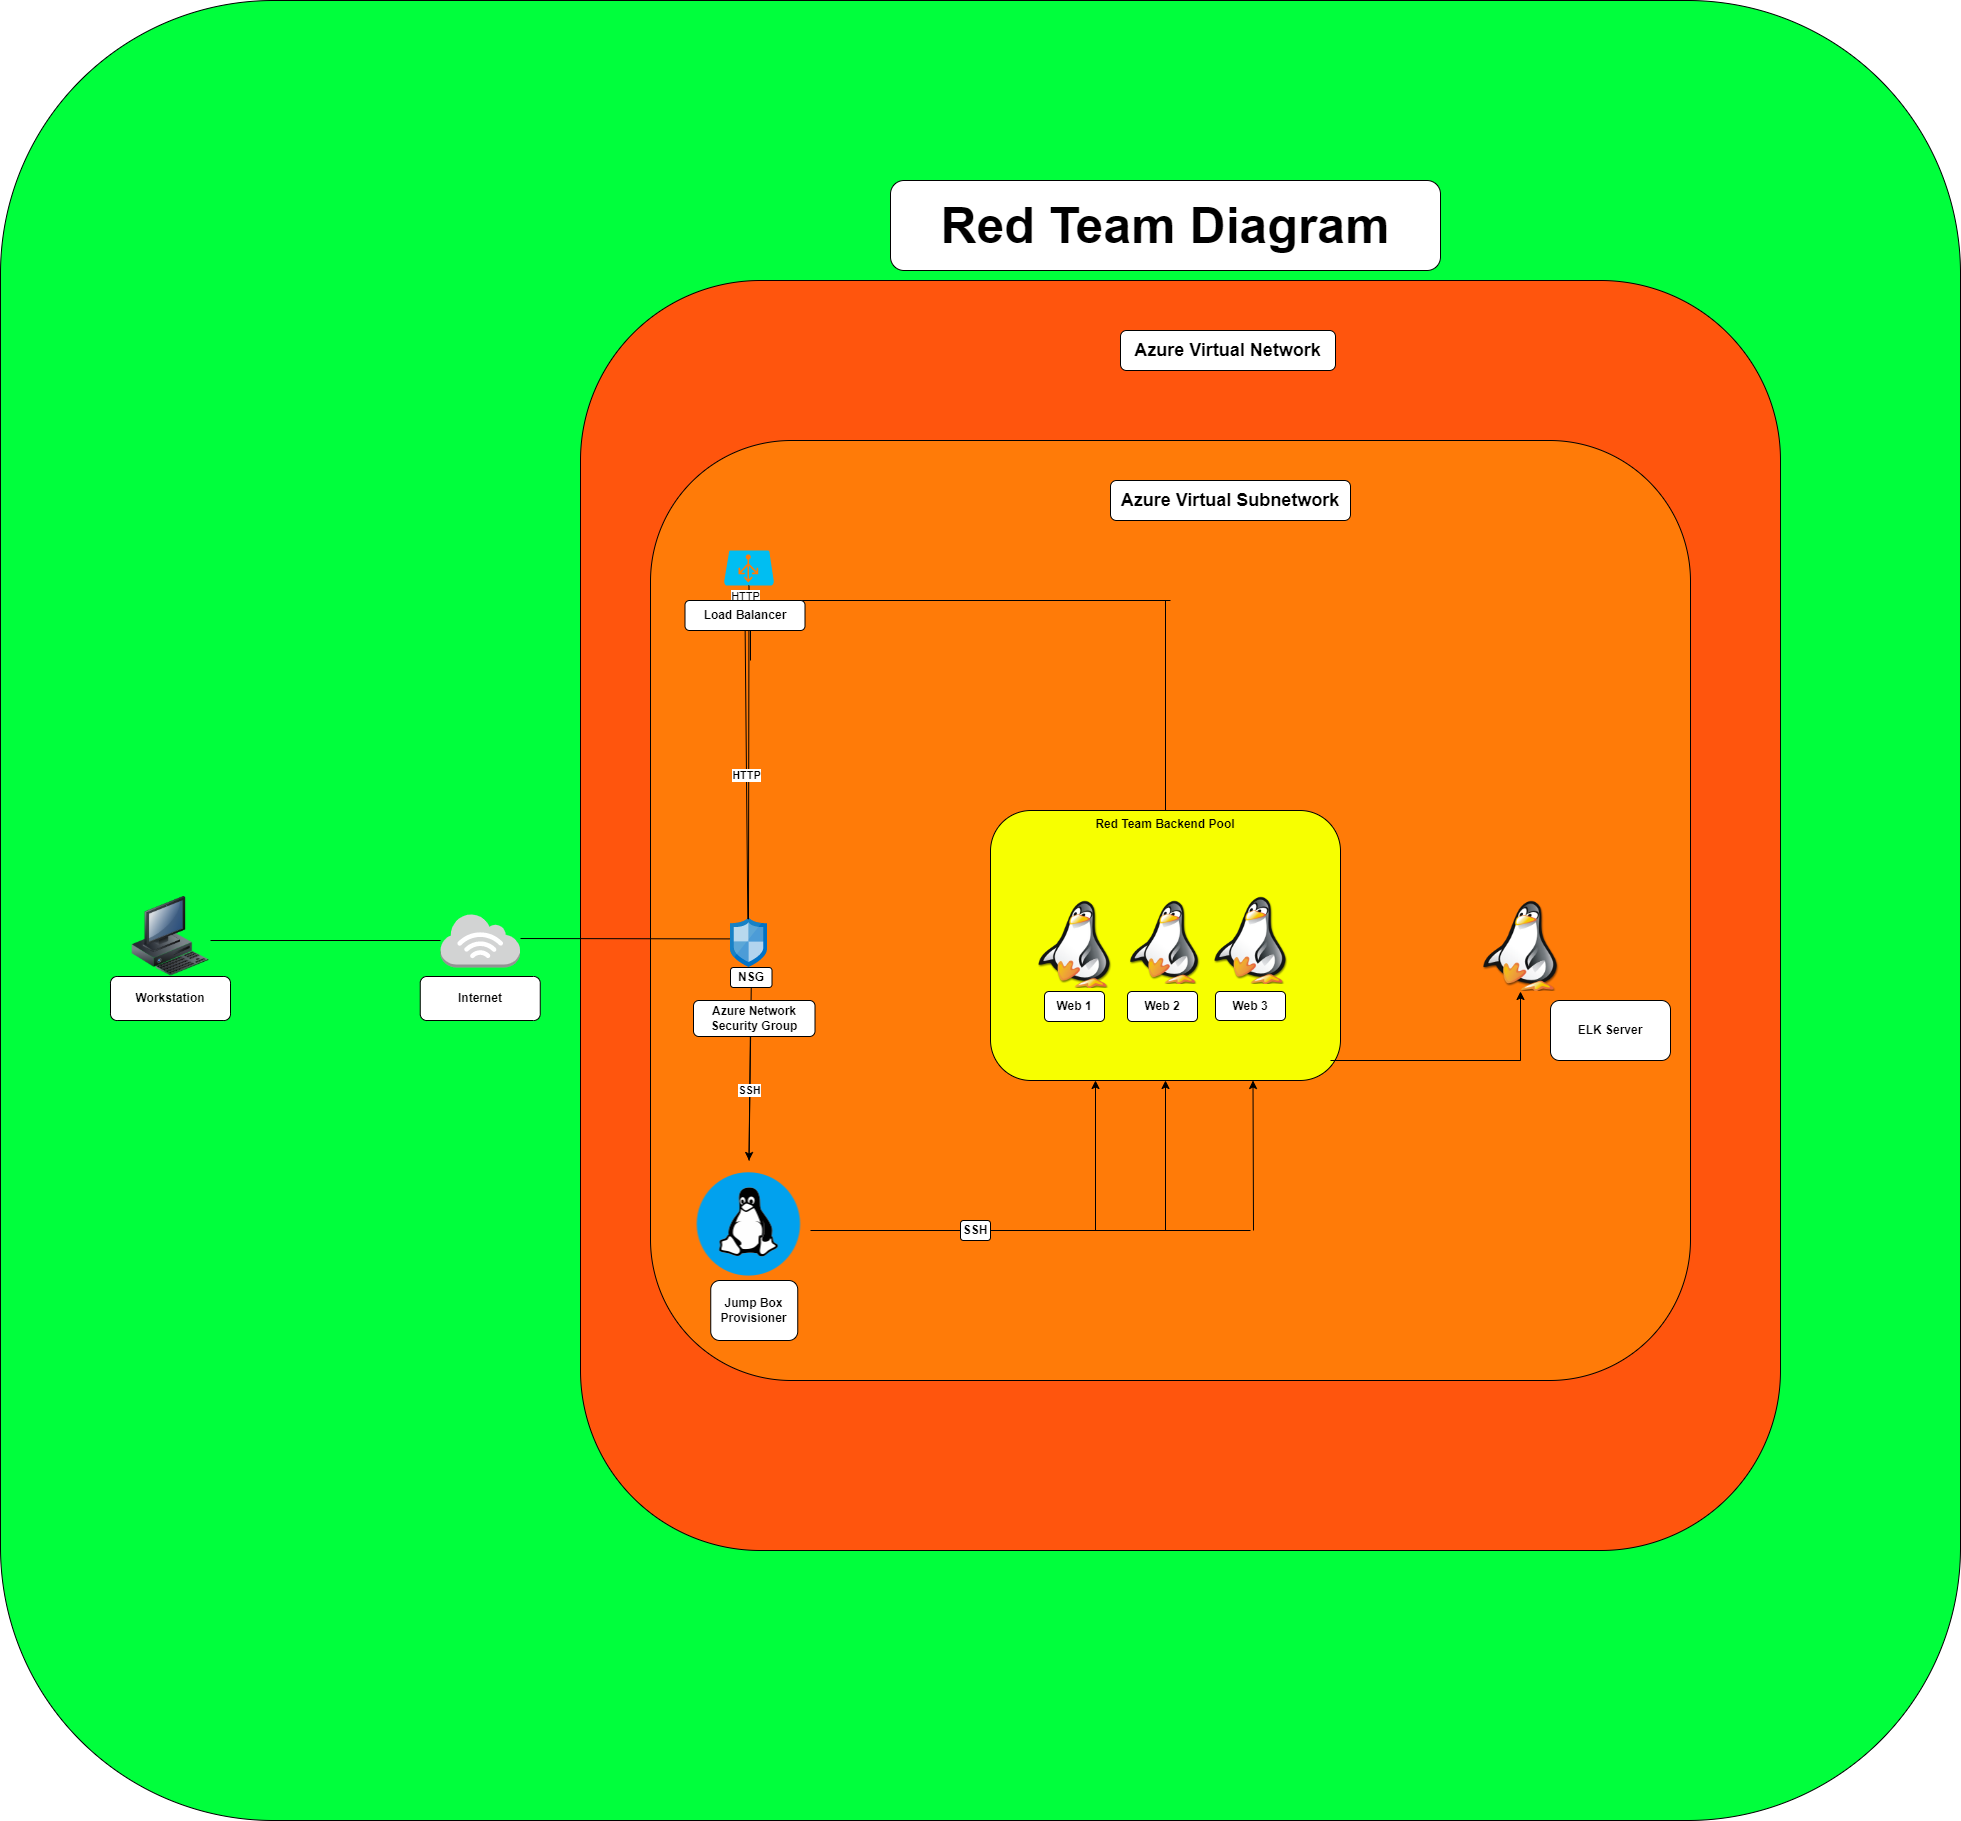

The diagram above was exported from draw.io. Its source (the exported page's mxGraphModel, read from the mxfile embedded in the PNG):
<mxGraphModel dx="1723" dy="1697" grid="1" gridSize="10" guides="1" tooltips="1" connect="1" arrows="1" fold="1" page="1" pageScale="1" pageWidth="850" pageHeight="1100" math="0" shadow="0">
  <root>
    <mxCell id="0" />
    <mxCell id="1" parent="0" />
    <mxCell id="SkX-v1Kq-0usN8KCdZMW-69" value="" style="rounded=1;whiteSpace=wrap;html=1;fillColor=#00FF3C;" parent="1" vertex="1">
      <mxGeometry x="-850" y="-620" width="1960" height="1820" as="geometry" />
    </mxCell>
    <mxCell id="SkX-v1Kq-0usN8KCdZMW-16" value="" style="rounded=1;whiteSpace=wrap;html=1;fillColor=#FF550D;" parent="1" vertex="1">
      <mxGeometry x="-270" y="-340" width="1200" height="1270" as="geometry" />
    </mxCell>
    <mxCell id="SkX-v1Kq-0usN8KCdZMW-15" value="" style="rounded=1;whiteSpace=wrap;html=1;fillColor=#FF7B08;" parent="1" vertex="1">
      <mxGeometry x="-200" y="-180" width="1040" height="940" as="geometry" />
    </mxCell>
    <mxCell id="SkX-v1Kq-0usN8KCdZMW-11" value="&lt;b&gt;Red Team Backend Pool&lt;/b&gt;" style="rounded=1;whiteSpace=wrap;html=1;fillColor=#F7FF00;verticalAlign=top;" parent="1" vertex="1">
      <mxGeometry x="140" y="190" width="350" height="270" as="geometry" />
    </mxCell>
    <mxCell id="SkX-v1Kq-0usN8KCdZMW-1" value="" style="image;html=1;image=img/lib/clip_art/computers/Workstation_128x128.png" parent="1" vertex="1">
      <mxGeometry x="-720" y="276" width="80" height="80" as="geometry" />
    </mxCell>
    <mxCell id="SkX-v1Kq-0usN8KCdZMW-2" value="" style="outlineConnect=0;dashed=0;verticalLabelPosition=bottom;verticalAlign=top;align=center;html=1;shape=mxgraph.aws3.internet_3;fillColor=#D2D3D3;gradientColor=none;" parent="1" vertex="1">
      <mxGeometry x="-410" y="293" width="79.5" height="54" as="geometry" />
    </mxCell>
    <mxCell id="SkX-v1Kq-0usN8KCdZMW-3" value="" style="shape=image;html=1;verticalAlign=top;verticalLabelPosition=bottom;labelBackgroundColor=#ffffff;imageAspect=0;aspect=fixed;image=https://cdn2.iconfinder.com/data/icons/kids/128x128/apps/penguin.png" parent="1" vertex="1">
      <mxGeometry x="180" y="280" width="88" height="88" as="geometry" />
    </mxCell>
    <mxCell id="SkX-v1Kq-0usN8KCdZMW-5" value="" style="shape=image;html=1;verticalAlign=top;verticalLabelPosition=bottom;labelBackgroundColor=#ffffff;imageAspect=0;aspect=fixed;image=https://cdn2.iconfinder.com/data/icons/kids/128x128/apps/penguin.png" parent="1" vertex="1">
      <mxGeometry x="356" y="276" width="88" height="88" as="geometry" />
    </mxCell>
    <mxCell id="SkX-v1Kq-0usN8KCdZMW-6" value="" style="shape=image;html=1;verticalAlign=top;verticalLabelPosition=bottom;labelBackgroundColor=#ffffff;imageAspect=0;aspect=fixed;image=https://cdn2.iconfinder.com/data/icons/kids/128x128/apps/penguin.png" parent="1" vertex="1">
      <mxGeometry x="624.5" y="280" width="91" height="91" as="geometry" />
    </mxCell>
    <mxCell id="SkX-v1Kq-0usN8KCdZMW-7" value="" style="sketch=0;aspect=fixed;html=1;points=[];align=center;image;fontSize=12;image=img/lib/mscae/Network_Security_Groups_Classic.svg;imageBackground=none;" parent="1" vertex="1">
      <mxGeometry x="-120" y="297" width="37" height="50" as="geometry" />
    </mxCell>
    <mxCell id="SkX-v1Kq-0usN8KCdZMW-8" value="" style="endArrow=none;html=1;rounded=0;" parent="1" target="SkX-v1Kq-0usN8KCdZMW-2" edge="1">
      <mxGeometry width="50" height="50" relative="1" as="geometry">
        <mxPoint x="-640" y="320" as="sourcePoint" />
        <mxPoint x="-110" y="280" as="targetPoint" />
      </mxGeometry>
    </mxCell>
    <mxCell id="SkX-v1Kq-0usN8KCdZMW-9" value="" style="endArrow=none;html=1;rounded=0;entryX=-0.016;entryY=0.428;entryDx=0;entryDy=0;entryPerimeter=0;" parent="1" target="SkX-v1Kq-0usN8KCdZMW-7" edge="1">
      <mxGeometry width="50" height="50" relative="1" as="geometry">
        <mxPoint x="-330" y="318" as="sourcePoint" />
        <mxPoint x="-260" y="280" as="targetPoint" />
      </mxGeometry>
    </mxCell>
    <mxCell id="SkX-v1Kq-0usN8KCdZMW-12" value="&lt;b&gt;Workstation&lt;/b&gt;" style="rounded=1;whiteSpace=wrap;html=1;" parent="1" vertex="1">
      <mxGeometry x="-740" y="356" width="120" height="44" as="geometry" />
    </mxCell>
    <mxCell id="SkX-v1Kq-0usN8KCdZMW-13" value="&lt;b&gt;Internet&lt;/b&gt;" style="rounded=1;whiteSpace=wrap;html=1;" parent="1" vertex="1">
      <mxGeometry x="-430.25" y="356" width="120" height="44" as="geometry" />
    </mxCell>
    <mxCell id="SkX-v1Kq-0usN8KCdZMW-14" value="&lt;b&gt;NSG&lt;/b&gt;" style="rounded=1;whiteSpace=wrap;html=1;" parent="1" vertex="1">
      <mxGeometry x="-120" y="347" width="41.5" height="20" as="geometry" />
    </mxCell>
    <mxCell id="SkX-v1Kq-0usN8KCdZMW-17" value="" style="verticalLabelPosition=bottom;html=1;verticalAlign=top;align=center;strokeColor=none;fillColor=#00BEF2;shape=mxgraph.azure.azure_load_balancer;" parent="1" vertex="1">
      <mxGeometry x="-126.5" y="-70" width="50" height="35" as="geometry" />
    </mxCell>
    <mxCell id="SkX-v1Kq-0usN8KCdZMW-18" value="" style="shape=image;html=1;verticalAlign=top;verticalLabelPosition=bottom;labelBackgroundColor=#ffffff;imageAspect=0;aspect=fixed;image=https://cdn1.iconfinder.com/data/icons/operating-system-flat-1/30/linux-128.png;fillColor=#F7FF00;" parent="1" vertex="1">
      <mxGeometry x="-165.5" y="540" width="128" height="128" as="geometry" />
    </mxCell>
    <mxCell id="SkX-v1Kq-0usN8KCdZMW-19" value="" style="endArrow=none;html=1;rounded=0;entryX=0.5;entryY=1;entryDx=0;entryDy=0;exitX=0.5;exitY=0;exitDx=0;exitDy=0;" parent="1" source="SkX-v1Kq-0usN8KCdZMW-18" target="SkX-v1Kq-0usN8KCdZMW-14" edge="1">
      <mxGeometry width="50" height="50" relative="1" as="geometry">
        <mxPoint x="315" y="580" as="sourcePoint" />
        <mxPoint x="180" y="330" as="targetPoint" />
      </mxGeometry>
    </mxCell>
    <mxCell id="SkX-v1Kq-0usN8KCdZMW-21" value="" style="endArrow=none;html=1;rounded=0;exitX=0.486;exitY=0.036;exitDx=0;exitDy=0;exitPerimeter=0;entryX=0.5;entryY=1;entryDx=0;entryDy=0;entryPerimeter=0;" parent="1" source="SkX-v1Kq-0usN8KCdZMW-7" target="SkX-v1Kq-0usN8KCdZMW-17" edge="1">
      <mxGeometry width="50" height="50" relative="1" as="geometry">
        <mxPoint x="130" y="380" as="sourcePoint" />
        <mxPoint x="180" y="330" as="targetPoint" />
      </mxGeometry>
    </mxCell>
    <mxCell id="SkX-v1Kq-0usN8KCdZMW-22" value="" style="endArrow=none;html=1;rounded=0;exitX=1;exitY=0.5;exitDx=0;exitDy=0;startArrow=none;" parent="1" source="SkX-v1Kq-0usN8KCdZMW-66" edge="1">
      <mxGeometry width="50" height="50" relative="1" as="geometry">
        <mxPoint x="130" y="380" as="sourcePoint" />
        <mxPoint x="400" y="610" as="targetPoint" />
      </mxGeometry>
    </mxCell>
    <mxCell id="SkX-v1Kq-0usN8KCdZMW-24" value="" style="endArrow=classic;html=1;rounded=0;" parent="1" edge="1">
      <mxGeometry width="50" height="50" relative="1" as="geometry">
        <mxPoint x="180" y="330" as="sourcePoint" />
        <mxPoint x="180" y="330" as="targetPoint" />
      </mxGeometry>
    </mxCell>
    <mxCell id="SkX-v1Kq-0usN8KCdZMW-27" value="" style="endArrow=classic;html=1;rounded=0;" parent="1" edge="1">
      <mxGeometry width="50" height="50" relative="1" as="geometry">
        <mxPoint x="245" y="610" as="sourcePoint" />
        <mxPoint x="245" y="460" as="targetPoint" />
      </mxGeometry>
    </mxCell>
    <mxCell id="SkX-v1Kq-0usN8KCdZMW-28" value="" style="endArrow=classic;html=1;rounded=0;entryX=0.5;entryY=1;entryDx=0;entryDy=0;" parent="1" target="SkX-v1Kq-0usN8KCdZMW-11" edge="1">
      <mxGeometry width="50" height="50" relative="1" as="geometry">
        <mxPoint x="315" y="610" as="sourcePoint" />
        <mxPoint x="180" y="330" as="targetPoint" />
      </mxGeometry>
    </mxCell>
    <mxCell id="SkX-v1Kq-0usN8KCdZMW-29" value="" style="endArrow=classic;html=1;rounded=0;entryX=0.75;entryY=1;entryDx=0;entryDy=0;" parent="1" target="SkX-v1Kq-0usN8KCdZMW-11" edge="1">
      <mxGeometry width="50" height="50" relative="1" as="geometry">
        <mxPoint x="403" y="610" as="sourcePoint" />
        <mxPoint x="180" y="330" as="targetPoint" />
      </mxGeometry>
    </mxCell>
    <mxCell id="SkX-v1Kq-0usN8KCdZMW-30" value="" style="endArrow=classic;html=1;rounded=0;entryX=0.5;entryY=1;entryDx=0;entryDy=0;exitX=1;exitY=1;exitDx=0;exitDy=0;" parent="1" source="SkX-v1Kq-0usN8KCdZMW-54" target="SkX-v1Kq-0usN8KCdZMW-6" edge="1">
      <mxGeometry width="50" height="50" relative="1" as="geometry">
        <mxPoint x="670" y="570" as="sourcePoint" />
        <mxPoint x="180" y="330" as="targetPoint" />
      </mxGeometry>
    </mxCell>
    <mxCell id="SkX-v1Kq-0usN8KCdZMW-34" value="&lt;b&gt;Web 1&lt;/b&gt;" style="rounded=1;whiteSpace=wrap;html=1;fillColor=#FFFFFF;" parent="1" vertex="1">
      <mxGeometry x="194" y="371" width="60" height="30" as="geometry" />
    </mxCell>
    <mxCell id="SkX-v1Kq-0usN8KCdZMW-35" value="&lt;b&gt;Web 2&lt;/b&gt;" style="rounded=1;whiteSpace=wrap;html=1;fillColor=#FFFFFF;" parent="1" vertex="1">
      <mxGeometry x="277" y="371" width="70" height="30" as="geometry" />
    </mxCell>
    <mxCell id="SkX-v1Kq-0usN8KCdZMW-36" value="&lt;b&gt;Web 3&lt;/b&gt;" style="rounded=1;whiteSpace=wrap;html=1;fillColor=#FFFFFF;" parent="1" vertex="1">
      <mxGeometry x="365" y="371" width="70" height="29" as="geometry" />
    </mxCell>
    <mxCell id="SkX-v1Kq-0usN8KCdZMW-47" value="SSH" style="endArrow=classic;html=1;rounded=0;entryX=0.5;entryY=0;entryDx=0;entryDy=0;" parent="1" target="SkX-v1Kq-0usN8KCdZMW-18" edge="1">
      <mxGeometry relative="1" as="geometry">
        <mxPoint x="-100" y="400" as="sourcePoint" />
        <mxPoint x="70" y="510" as="targetPoint" />
      </mxGeometry>
    </mxCell>
    <mxCell id="SkX-v1Kq-0usN8KCdZMW-48" value="SSH" style="edgeLabel;resizable=0;html=1;align=center;verticalAlign=middle;fillColor=#F7FF00;fontStyle=1" parent="SkX-v1Kq-0usN8KCdZMW-47" connectable="0" vertex="1">
      <mxGeometry relative="1" as="geometry">
        <mxPoint x="-1" as="offset" />
      </mxGeometry>
    </mxCell>
    <mxCell id="SkX-v1Kq-0usN8KCdZMW-50" value="HTTP" style="endArrow=classic;html=1;rounded=0;exitX=0.468;exitY=0.031;exitDx=0;exitDy=0;exitPerimeter=0;startArrow=none;" parent="1" source="SkX-v1Kq-0usN8KCdZMW-63" edge="1">
      <mxGeometry relative="1" as="geometry">
        <mxPoint x="-160" y="250" as="sourcePoint" />
        <mxPoint x="-100" y="-30" as="targetPoint" />
      </mxGeometry>
    </mxCell>
    <mxCell id="SkX-v1Kq-0usN8KCdZMW-52" value="" style="shape=partialRectangle;whiteSpace=wrap;html=1;bottom=0;right=0;fillColor=none;" parent="1" vertex="1">
      <mxGeometry x="-100" y="-20" width="420" height="60" as="geometry" />
    </mxCell>
    <mxCell id="SkX-v1Kq-0usN8KCdZMW-53" value="" style="endArrow=none;html=1;rounded=0;exitX=0.5;exitY=0;exitDx=0;exitDy=0;" parent="1" source="SkX-v1Kq-0usN8KCdZMW-11" edge="1">
      <mxGeometry width="50" height="50" relative="1" as="geometry">
        <mxPoint x="-180" y="410" as="sourcePoint" />
        <mxPoint x="315" y="-20" as="targetPoint" />
      </mxGeometry>
    </mxCell>
    <mxCell id="SkX-v1Kq-0usN8KCdZMW-54" value="" style="shape=partialRectangle;whiteSpace=wrap;html=1;top=0;left=0;fillColor=none;" parent="1" vertex="1">
      <mxGeometry x="480" y="380" width="190" height="60" as="geometry" />
    </mxCell>
    <mxCell id="SkX-v1Kq-0usN8KCdZMW-55" value="&lt;b&gt;Azure Network Security Group&lt;/b&gt;" style="rounded=1;whiteSpace=wrap;html=1;fillColor=#FFFFFF;" parent="1" vertex="1">
      <mxGeometry x="-157" y="380" width="121.5" height="36" as="geometry" />
    </mxCell>
    <mxCell id="SkX-v1Kq-0usN8KCdZMW-56" value="&lt;b&gt;ELK Server&lt;/b&gt;" style="rounded=1;whiteSpace=wrap;html=1;fillColor=#FFFFFF;" parent="1" vertex="1">
      <mxGeometry x="700" y="380" width="120" height="60" as="geometry" />
    </mxCell>
    <mxCell id="SkX-v1Kq-0usN8KCdZMW-58" value="&lt;b&gt;Jump Box Provisioner&lt;/b&gt;" style="rounded=1;whiteSpace=wrap;html=1;fillColor=#FFFFFF;" parent="1" vertex="1">
      <mxGeometry x="-139.75" y="660" width="87" height="60" as="geometry" />
    </mxCell>
    <mxCell id="SkX-v1Kq-0usN8KCdZMW-61" value="&lt;b&gt;&lt;font style=&quot;font-size: 18px&quot;&gt;Azure Virtual Network&lt;/font&gt;&lt;/b&gt;" style="rounded=1;whiteSpace=wrap;html=1;fillColor=#FFFFFF;" parent="1" vertex="1">
      <mxGeometry x="270" y="-290" width="215" height="40" as="geometry" />
    </mxCell>
    <mxCell id="SkX-v1Kq-0usN8KCdZMW-62" value="&lt;font style=&quot;font-size: 18px&quot;&gt;&lt;b&gt;Azure Virtual Subnetwork&lt;/b&gt;&lt;/font&gt;" style="rounded=1;whiteSpace=wrap;html=1;fillColor=#FFFFFF;" parent="1" vertex="1">
      <mxGeometry x="260" y="-140" width="240" height="40" as="geometry" />
    </mxCell>
    <mxCell id="SkX-v1Kq-0usN8KCdZMW-63" value="&lt;b&gt;&lt;font style=&quot;font-size: 12px&quot;&gt;Load Balancer&lt;/font&gt;&lt;/b&gt;" style="rounded=1;whiteSpace=wrap;html=1;fillColor=#FFFFFF;" parent="1" vertex="1">
      <mxGeometry x="-165.5" y="-20" width="120" height="30" as="geometry" />
    </mxCell>
    <mxCell id="SkX-v1Kq-0usN8KCdZMW-64" value="" style="endArrow=none;html=1;rounded=0;exitX=0.468;exitY=0.031;exitDx=0;exitDy=0;exitPerimeter=0;" parent="1" source="SkX-v1Kq-0usN8KCdZMW-7" target="SkX-v1Kq-0usN8KCdZMW-63" edge="1">
      <mxGeometry relative="1" as="geometry">
        <mxPoint x="-102.6840000000002" y="298.5500000000002" as="sourcePoint" />
        <mxPoint x="-100" y="-30" as="targetPoint" />
        <Array as="points" />
      </mxGeometry>
    </mxCell>
    <mxCell id="SkX-v1Kq-0usN8KCdZMW-65" value="HTTP" style="edgeLabel;resizable=0;html=1;align=center;verticalAlign=middle;fillColor=#F7FF00;fontStyle=1" parent="SkX-v1Kq-0usN8KCdZMW-64" connectable="0" vertex="1">
      <mxGeometry relative="1" as="geometry" />
    </mxCell>
    <mxCell id="SkX-v1Kq-0usN8KCdZMW-66" value="&lt;b&gt;SSH&lt;/b&gt;" style="rounded=1;whiteSpace=wrap;html=1;fillColor=#FFFFFF;" parent="1" vertex="1">
      <mxGeometry x="110" y="600" width="30" height="20" as="geometry" />
    </mxCell>
    <mxCell id="SkX-v1Kq-0usN8KCdZMW-67" value="" style="endArrow=none;html=1;rounded=0;" parent="1" target="SkX-v1Kq-0usN8KCdZMW-66" edge="1">
      <mxGeometry width="50" height="50" relative="1" as="geometry">
        <mxPoint x="-40" y="610" as="sourcePoint" />
        <mxPoint x="400" y="610" as="targetPoint" />
      </mxGeometry>
    </mxCell>
    <mxCell id="SkX-v1Kq-0usN8KCdZMW-70" value="&lt;font size=&quot;1&quot;&gt;&lt;b style=&quot;font-size: 50px&quot;&gt;Red Team Diagram&lt;/b&gt;&lt;/font&gt;" style="rounded=1;whiteSpace=wrap;html=1;fillColor=#FFFFFF;" parent="1" vertex="1">
      <mxGeometry x="40" y="-440" width="550" height="90" as="geometry" />
    </mxCell>
    <mxCell id="SkX-v1Kq-0usN8KCdZMW-71" value="" style="shape=image;html=1;verticalAlign=top;verticalLabelPosition=bottom;labelBackgroundColor=#ffffff;imageAspect=0;aspect=fixed;image=https://cdn2.iconfinder.com/data/icons/kids/128x128/apps/penguin.png;fontSize=12;fillColor=#FFFFFF;" parent="1" vertex="1">
      <mxGeometry x="272" y="280" width="84" height="84" as="geometry" />
    </mxCell>
  </root>
</mxGraphModel>